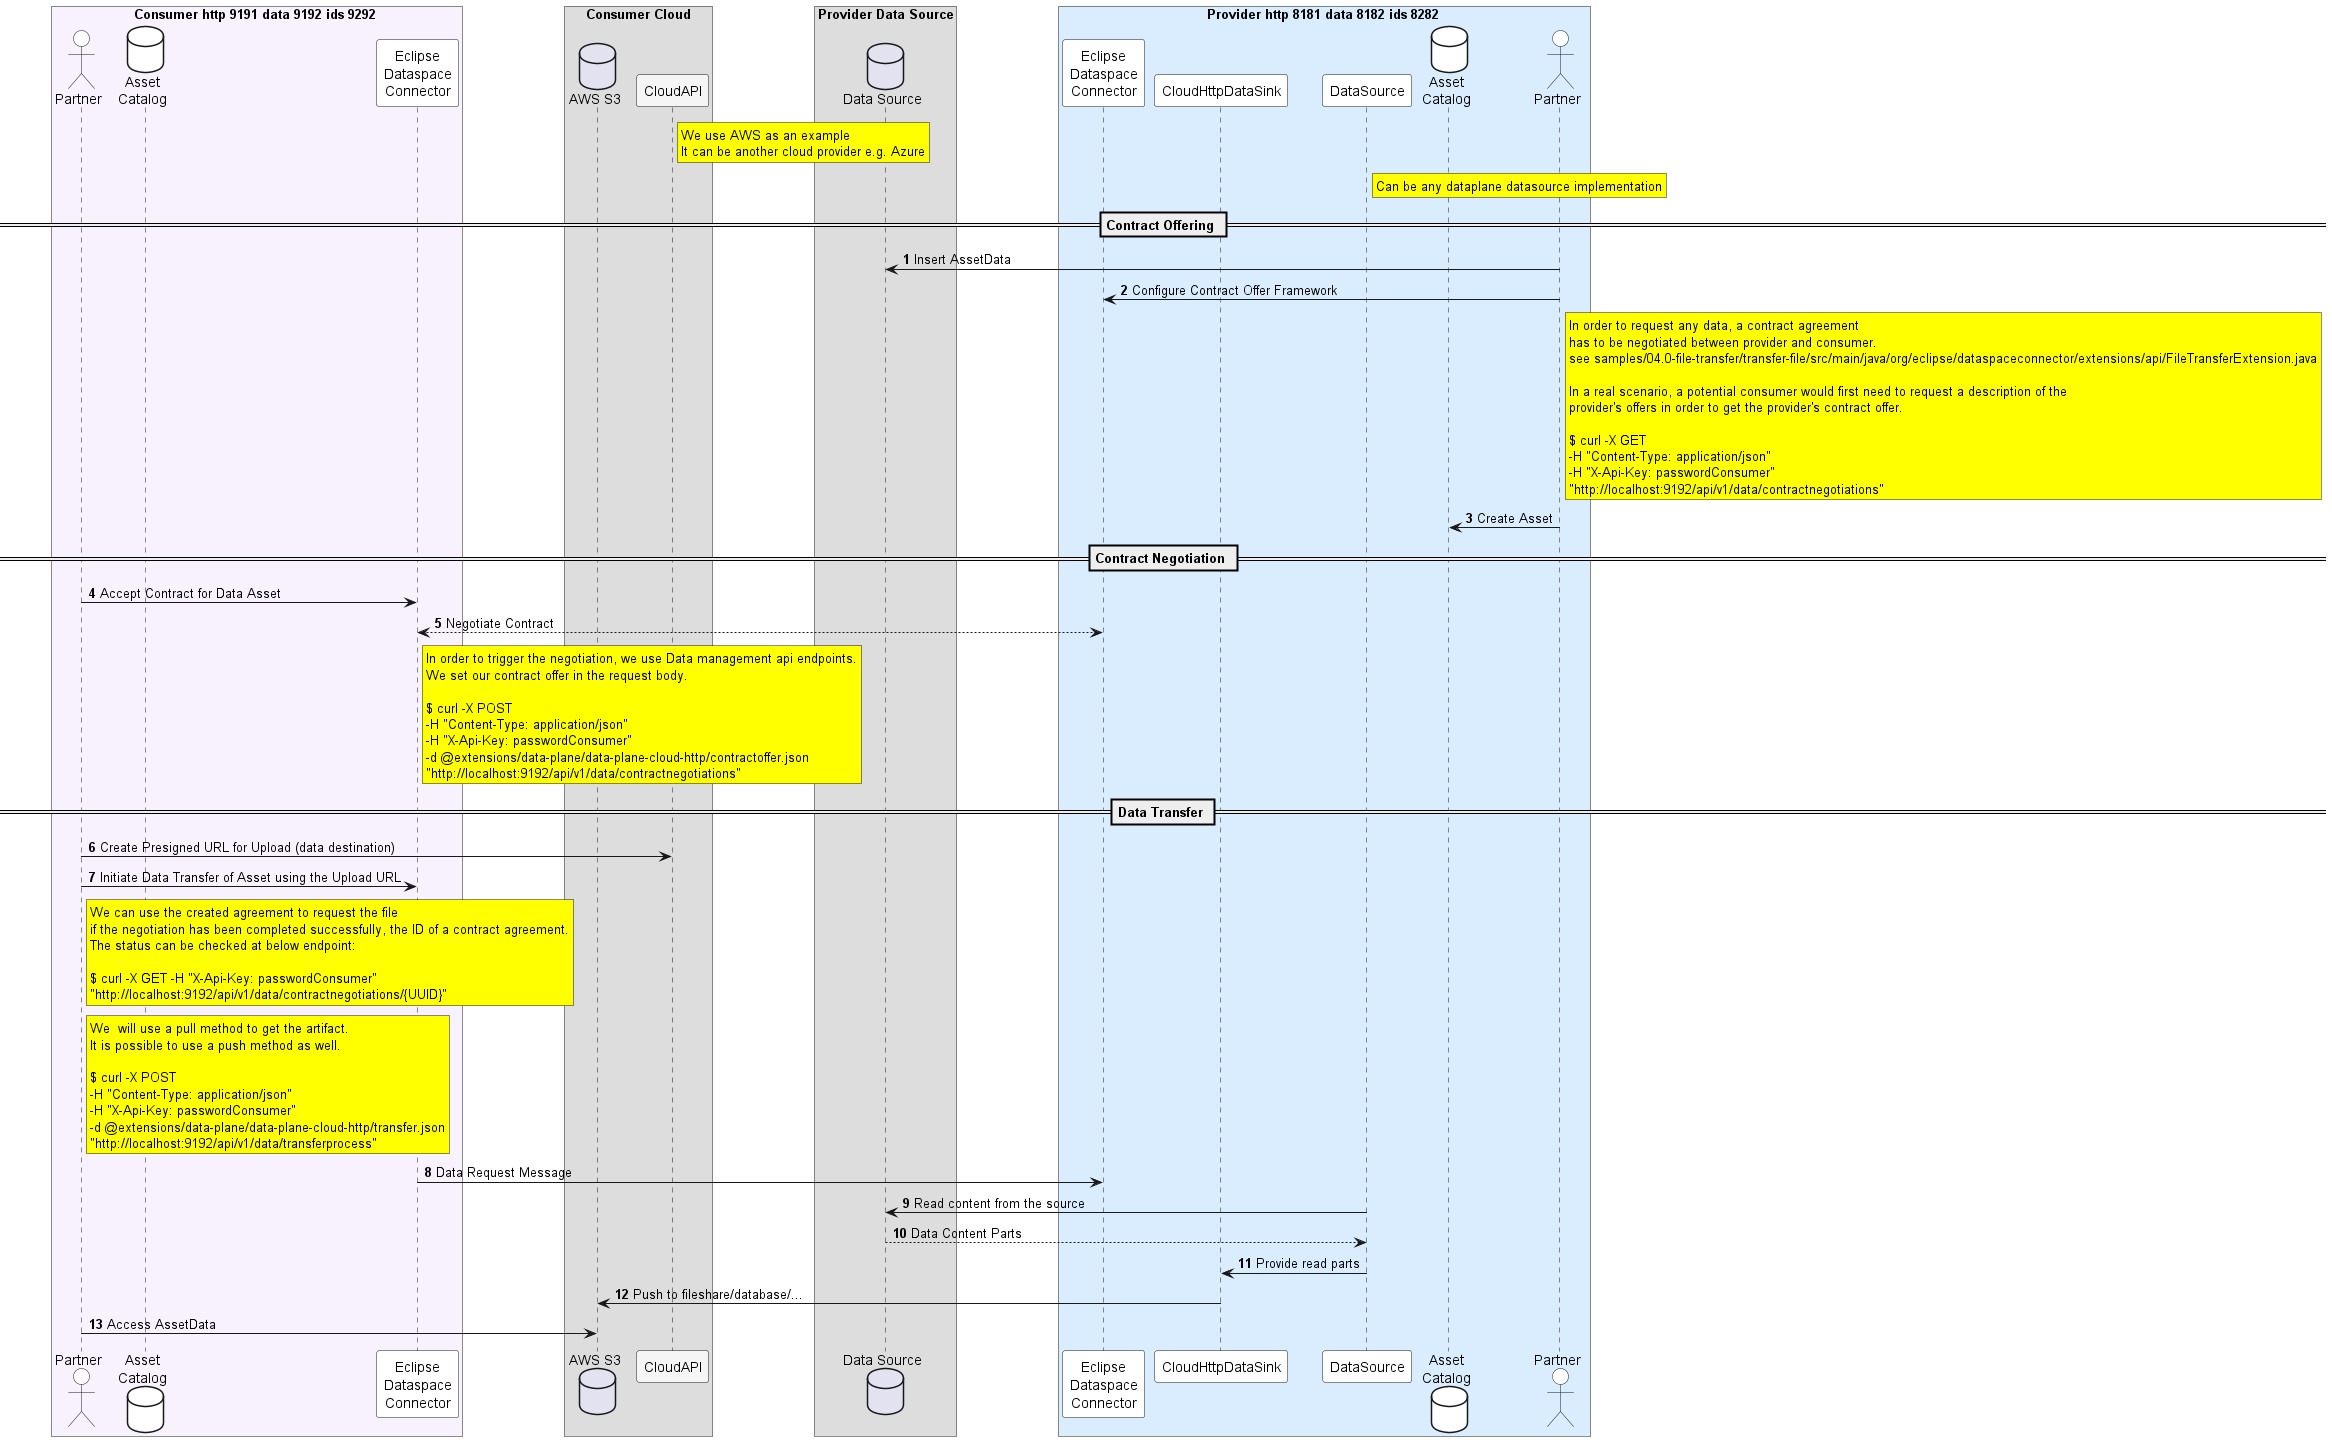

The diagram above was rendered by PlantUML. Its source (embedded in the PNG):
@startuml

autonumber

skinparam BoxPadding 50

skinParam NoteBackgroundColor WhiteSmoke
skinParam NoteFontColor Black
skinParam ParticipantBackgroundColor WhiteSmoke
skinParam ActorBackgroundColor WhiteSmoke
skinParam AgentBackgroundColor White
skinParam AgentBorderColor SkyBlue
skinparam shadowing false

!define ConsumerColor f8f2ff
!define ProviderColor d9edff
!define WarningColor Business
!define LeadColor Technology

box Consumer http 9191 data 9192 ids 9292 #ConsumerColor
    actor Partner1 as "Partner" #white
    database AssetCatalogConsumer as "Asset\nCatalog" #white
    participant ConnectorConsumer as "Eclipse\nDataspace\nConnector" #white
end box

box "Consumer Cloud"
    database FileShare1 as "AWS S3"
    participant CloudAPI1 as "CloudAPI"
end box

box "Provider Data Source"
    database FileShare2 as "Data Source"
end box

rnote right CloudAPI1 #yellow
We use AWS as an example
It can be another cloud provider e.g. Azure
end note

box Provider http 8181 data 8182 ids 8282 #ProviderColor
    participant ConnectorProvider as "Eclipse\nDataspace\nConnector" #white
    participant CloudHttpDataSink as "CloudHttpDataSink" #white
    participant DataSource as "DataSource" #white
    database AssetCatalogProvider as "Asset\nCatalog" #white
    actor Partner2 as "Partner" #white

    rnote right DataSource #yellow
    Can be any dataplane datasource implementation
    end note
end box

== Contract Offering ==

Partner2 -> FileShare2 : Insert AssetData
Partner2 -> ConnectorProvider : Configure Contract Offer Framework
rnote right Partner2 #yellow
In order to request any data, a contract agreement
has to be negotiated between provider and consumer.
see samples/04.0-file-transfer/transfer-file/src/main/java/org/eclipse/dataspaceconnector/extensions/api/FileTransferExtension.java

In a real scenario, a potential consumer would first need to request a description of the
provider's offers in order to get the provider's contract offer.

$ curl -X GET
-H "Content-Type: application/json"
-H "X-Api-Key: passwordConsumer"
"http://localhost:9192/api/v1/data/contractnegotiations"
end note
Partner2 -> AssetCatalogProvider : Create Asset

== Contract Negotiation ==
Partner1 -> ConnectorConsumer : Accept Contract for Data Asset
ConnectorConsumer <--> ConnectorProvider : Negotiate Contract
rnote right ConnectorConsumer #yellow
In order to trigger the negotiation, we use Data management api endpoints.
We set our contract offer in the request body.

$ curl -X POST
-H "Content-Type: application/json"
-H "X-Api-Key: passwordConsumer"
-d @extensions/data-plane/data-plane-cloud-http/contractoffer.json
"http://localhost:9192/api/v1/data/contractnegotiations"
end note
== Data Transfer ==
Partner1 -> CloudAPI1 : Create Presigned URL for Upload (data destination)
Partner1 -> ConnectorConsumer : Initiate Data Transfer of Asset using the Upload URL
rnote right Partner1 #yellow
We can use the created agreement to request the file
if the negotiation has been completed successfully, the ID of a contract agreement.
The status can be checked at below endpoint:

$ curl -X GET -H "X-Api-Key: passwordConsumer"
"http://localhost:9192/api/v1/data/contractnegotiations/{UUID}"
end note

rnote right Partner1 #yellow
We  will use a pull method to get the artifact.
It is possible to use a push method as well.

$ curl -X POST
-H "Content-Type: application/json"
-H "X-Api-Key: passwordConsumer"
-d @extensions/data-plane/data-plane-cloud-http/transfer.json
"http://localhost:9192/api/v1/data/transferprocess"
end note


ConnectorConsumer -> ConnectorProvider : Data Request Message
DataSource -> FileShare2 : Read content from the source
return Data Content Parts
DataSource -> CloudHttpDataSink : Provide read parts
CloudHttpDataSink -> FileShare1  : Push to fileshare/database/...

Partner1 -> FileShare1 : Access AssetData


@enduml